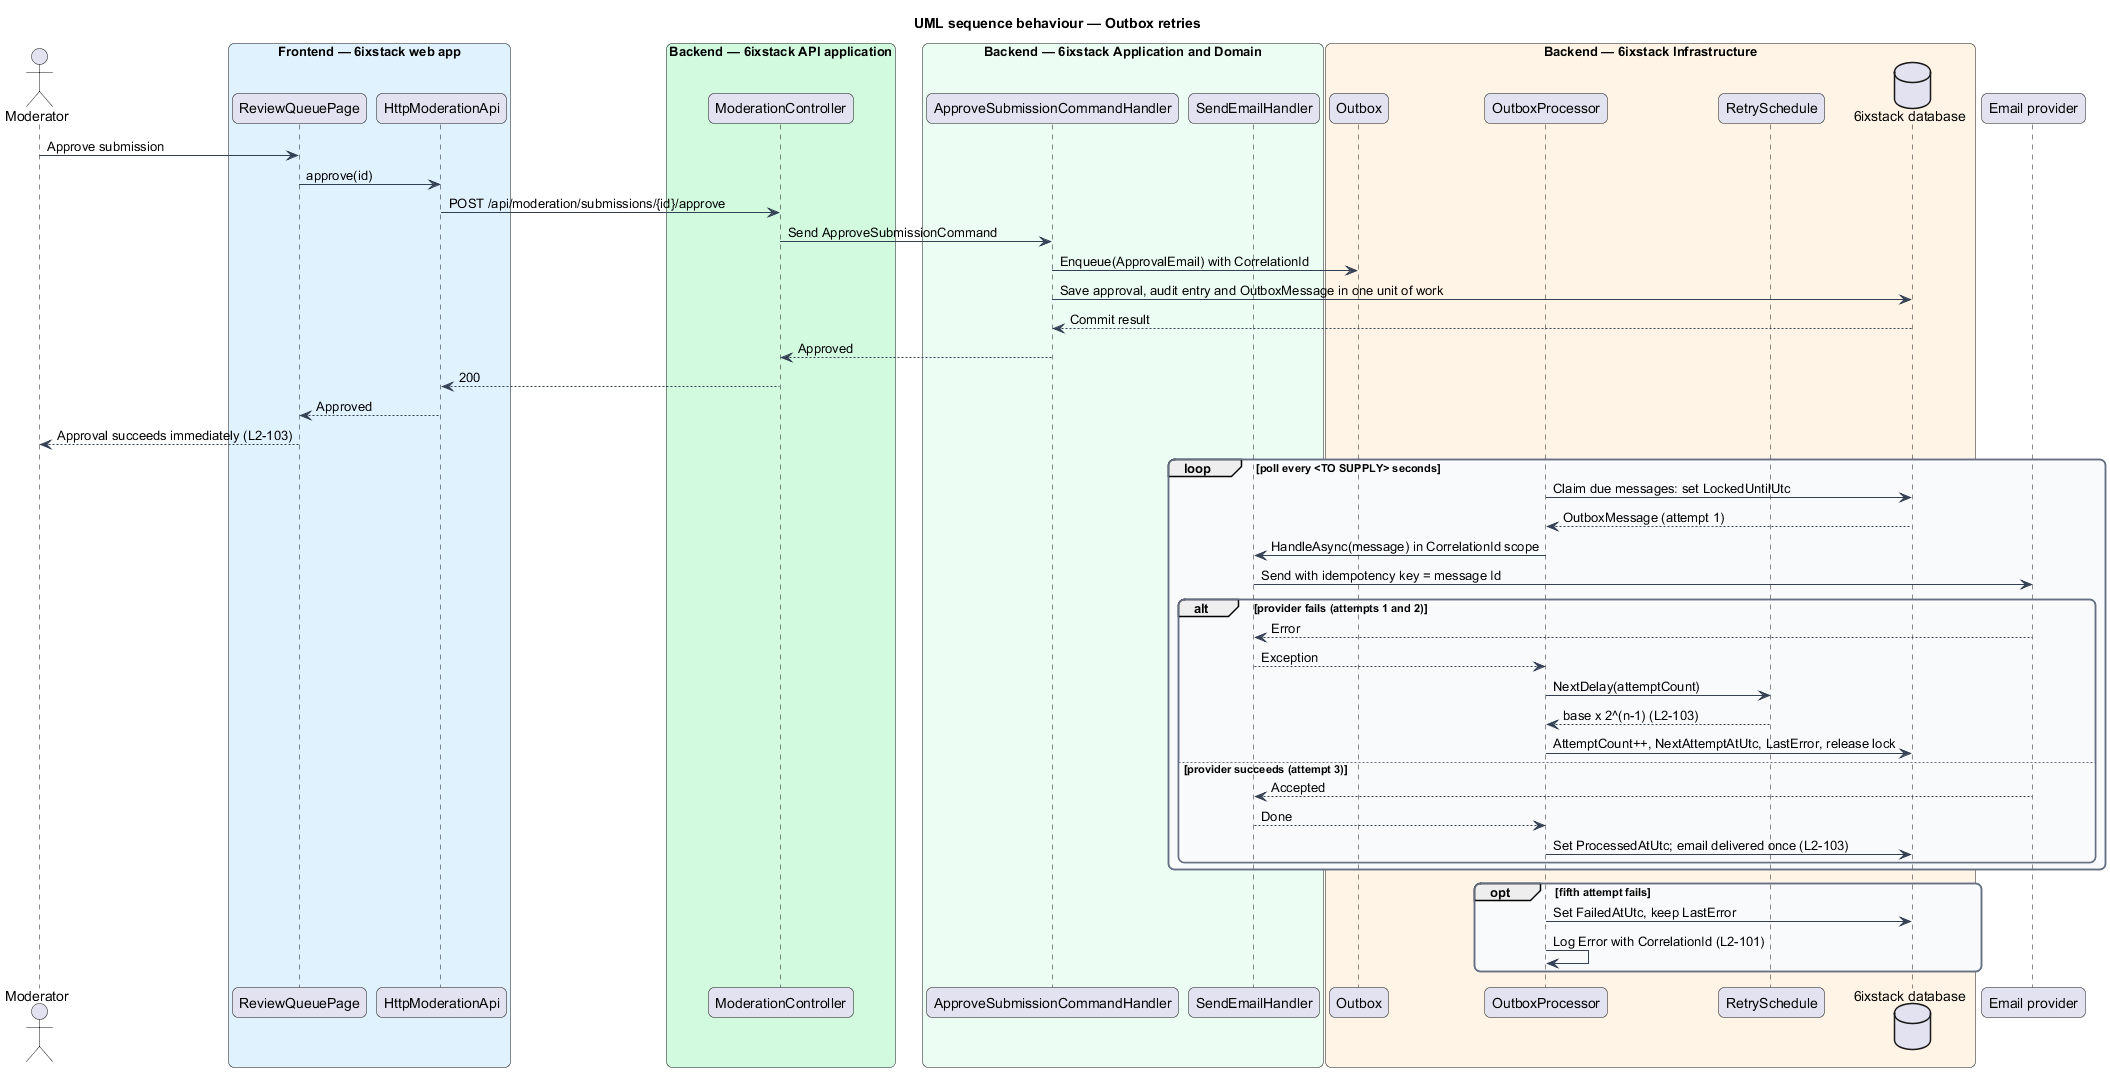

The diagram above was rendered by PlantUML. Its source (embedded in the PNG):
@startuml
title UML sequence behaviour — Outbox retries
skinparam backgroundColor #FFFFFF
skinparam shadowing false
skinparam roundcorner 12
skinparam defaultFontName Arial
skinparam ArrowColor #344054
skinparam rectangle {
  BorderColor #344054
  FontColor #101828
}
skinparam package {
  BorderColor #667085
  FontColor #101828
  BackgroundColor #F9FAFB
}
actor "Moderator" as actor
box "Frontend — 6ixstack web app" #E0F2FE
  participant "ReviewQueuePage" as page
  participant "HttpModerationApi" as client
end box
box "Backend — 6ixstack API application" #D1FADF
  participant "ModerationController" as controller
end box
box "Backend — 6ixstack Application and Domain" #ECFDF3
  participant "ApproveSubmissionCommandHandler" as handler
  participant "SendEmailHandler" as sender
end box
box "Backend — 6ixstack Infrastructure" #FFF4E5
  participant "Outbox" as outbox
  participant "OutboxProcessor" as processor
  participant "RetrySchedule" as retry
  database "6ixstack database" as db
end box
participant "Email provider" as email
actor -> page : Approve submission
page -> client : approve(id)
client -> controller : POST /api/moderation/submissions/{id}/approve
controller -> handler : Send ApproveSubmissionCommand
handler -> outbox : Enqueue(ApprovalEmail) with CorrelationId
handler -> db : Save approval, audit entry and OutboxMessage in one unit of work
db --> handler : Commit result
handler --> controller : Approved
controller --> client : 200
client --> page : Approved
page --> actor : Approval succeeds immediately (L2-103)
loop poll every <TO SUPPLY> seconds
  processor -> db : Claim due messages: set LockedUntilUtc
  db --> processor : OutboxMessage (attempt 1)
  processor -> sender : HandleAsync(message) in CorrelationId scope
  sender -> email : Send with idempotency key = message Id
  alt provider fails (attempts 1 and 2)
    email --> sender : Error
    sender --> processor : Exception
    processor -> retry : NextDelay(attemptCount)
    retry --> processor : base x 2^(n-1) (L2-103)
    processor -> db : AttemptCount++, NextAttemptAtUtc, LastError, release lock
  else provider succeeds (attempt 3)
    email --> sender : Accepted
    sender --> processor : Done
    processor -> db : Set ProcessedAtUtc; email delivered once (L2-103)
  end
end
opt fifth attempt fails
  processor -> db : Set FailedAtUtc, keep LastError
  processor -> processor : Log Error with CorrelationId (L2-101)
end
@enduml